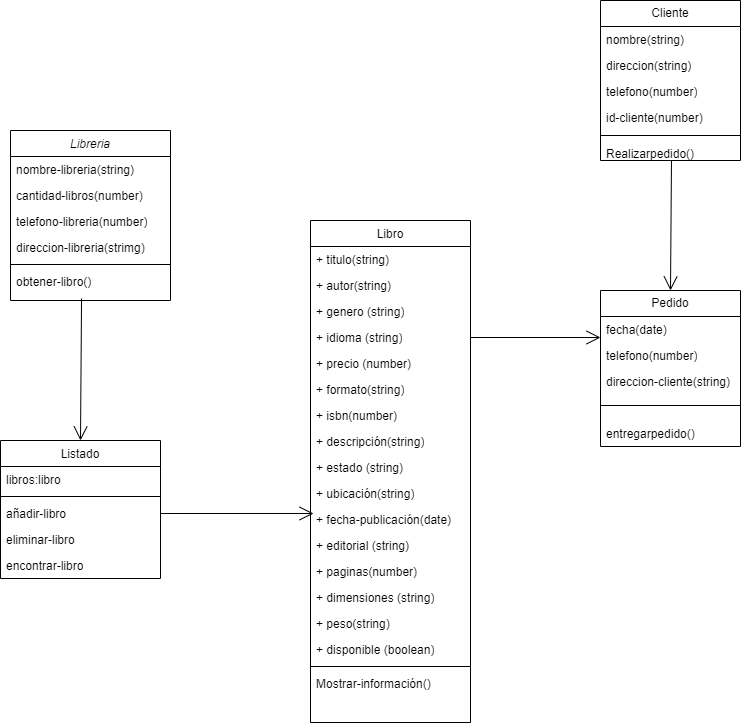

The diagram above was exported from draw.io. Its source (the exported page's mxGraphModel, read from the mxfile embedded in the PNG):
<mxGraphModel dx="806" dy="1999" grid="1" gridSize="10" guides="1" tooltips="1" connect="1" arrows="1" fold="1" page="1" pageScale="1" pageWidth="827" pageHeight="1169" math="0" shadow="0">
  <root>
    <mxCell id="WIyWlLk6GJQsqaUBKTNV-0" />
    <mxCell id="WIyWlLk6GJQsqaUBKTNV-1" parent="WIyWlLk6GJQsqaUBKTNV-0" />
    <mxCell id="zkfFHV4jXpPFQw0GAbJ--0" value="Libreria" style="swimlane;fontStyle=2;align=center;verticalAlign=top;childLayout=stackLayout;horizontal=1;startSize=26;horizontalStack=0;resizeParent=1;resizeLast=0;collapsible=1;marginBottom=0;rounded=0;shadow=0;strokeWidth=1;" parent="WIyWlLk6GJQsqaUBKTNV-1" vertex="1">
      <mxGeometry x="220" y="30" width="160" height="170" as="geometry">
        <mxRectangle x="230" y="140" width="160" height="26" as="alternateBounds" />
      </mxGeometry>
    </mxCell>
    <mxCell id="zkfFHV4jXpPFQw0GAbJ--1" value="nombre-libreria(string)" style="text;align=left;verticalAlign=top;spacingLeft=4;spacingRight=4;overflow=hidden;rotatable=0;points=[[0,0.5],[1,0.5]];portConstraint=eastwest;" parent="zkfFHV4jXpPFQw0GAbJ--0" vertex="1">
      <mxGeometry y="26" width="160" height="26" as="geometry" />
    </mxCell>
    <mxCell id="zkfFHV4jXpPFQw0GAbJ--2" value="cantidad-libros(number)" style="text;align=left;verticalAlign=top;spacingLeft=4;spacingRight=4;overflow=hidden;rotatable=0;points=[[0,0.5],[1,0.5]];portConstraint=eastwest;rounded=0;shadow=0;html=0;" parent="zkfFHV4jXpPFQw0GAbJ--0" vertex="1">
      <mxGeometry y="52" width="160" height="26" as="geometry" />
    </mxCell>
    <mxCell id="jlULVWPMI4OwnUgvuLM3-17" value="telefono-libreria(number)" style="text;strokeColor=none;fillColor=none;align=left;verticalAlign=top;spacingLeft=4;spacingRight=4;overflow=hidden;rotatable=0;points=[[0,0.5],[1,0.5]];portConstraint=eastwest;whiteSpace=wrap;html=1;" parent="zkfFHV4jXpPFQw0GAbJ--0" vertex="1">
      <mxGeometry y="78" width="160" height="26" as="geometry" />
    </mxCell>
    <mxCell id="zkfFHV4jXpPFQw0GAbJ--3" value="direccion-libreria(strimg)" style="text;align=left;verticalAlign=top;spacingLeft=4;spacingRight=4;overflow=hidden;rotatable=0;points=[[0,0.5],[1,0.5]];portConstraint=eastwest;rounded=0;shadow=0;html=0;" parent="zkfFHV4jXpPFQw0GAbJ--0" vertex="1">
      <mxGeometry y="104" width="160" height="26" as="geometry" />
    </mxCell>
    <mxCell id="zkfFHV4jXpPFQw0GAbJ--4" value="" style="line;html=1;strokeWidth=1;align=left;verticalAlign=middle;spacingTop=-1;spacingLeft=3;spacingRight=3;rotatable=0;labelPosition=right;points=[];portConstraint=eastwest;" parent="zkfFHV4jXpPFQw0GAbJ--0" vertex="1">
      <mxGeometry y="130" width="160" height="8" as="geometry" />
    </mxCell>
    <mxCell id="zkfFHV4jXpPFQw0GAbJ--5" value="obtener-libro()" style="text;align=left;verticalAlign=top;spacingLeft=4;spacingRight=4;overflow=hidden;rotatable=0;points=[[0,0.5],[1,0.5]];portConstraint=eastwest;" parent="zkfFHV4jXpPFQw0GAbJ--0" vertex="1">
      <mxGeometry y="138" width="160" height="32" as="geometry" />
    </mxCell>
    <mxCell id="zkfFHV4jXpPFQw0GAbJ--6" value="Listado" style="swimlane;fontStyle=0;align=center;verticalAlign=top;childLayout=stackLayout;horizontal=1;startSize=26;horizontalStack=0;resizeParent=1;resizeLast=0;collapsible=1;marginBottom=0;rounded=0;shadow=0;strokeWidth=1;" parent="WIyWlLk6GJQsqaUBKTNV-1" vertex="1">
      <mxGeometry x="210" y="340" width="160" height="138" as="geometry">
        <mxRectangle x="130" y="380" width="160" height="26" as="alternateBounds" />
      </mxGeometry>
    </mxCell>
    <mxCell id="zkfFHV4jXpPFQw0GAbJ--7" value="libros:libro" style="text;align=left;verticalAlign=top;spacingLeft=4;spacingRight=4;overflow=hidden;rotatable=0;points=[[0,0.5],[1,0.5]];portConstraint=eastwest;" parent="zkfFHV4jXpPFQw0GAbJ--6" vertex="1">
      <mxGeometry y="26" width="160" height="26" as="geometry" />
    </mxCell>
    <mxCell id="zkfFHV4jXpPFQw0GAbJ--9" value="" style="line;html=1;strokeWidth=1;align=left;verticalAlign=middle;spacingTop=-1;spacingLeft=3;spacingRight=3;rotatable=0;labelPosition=right;points=[];portConstraint=eastwest;" parent="zkfFHV4jXpPFQw0GAbJ--6" vertex="1">
      <mxGeometry y="52" width="160" height="8" as="geometry" />
    </mxCell>
    <mxCell id="jlULVWPMI4OwnUgvuLM3-20" value="añadir-libro" style="text;strokeColor=none;fillColor=none;align=left;verticalAlign=top;spacingLeft=4;spacingRight=4;overflow=hidden;rotatable=0;points=[[0,0.5],[1,0.5]];portConstraint=eastwest;whiteSpace=wrap;html=1;" parent="zkfFHV4jXpPFQw0GAbJ--6" vertex="1">
      <mxGeometry y="60" width="160" height="26" as="geometry" />
    </mxCell>
    <mxCell id="jlULVWPMI4OwnUgvuLM3-19" value="eliminar-libro" style="text;strokeColor=none;fillColor=none;align=left;verticalAlign=top;spacingLeft=4;spacingRight=4;overflow=hidden;rotatable=0;points=[[0,0.5],[1,0.5]];portConstraint=eastwest;whiteSpace=wrap;html=1;" parent="zkfFHV4jXpPFQw0GAbJ--6" vertex="1">
      <mxGeometry y="86" width="160" height="26" as="geometry" />
    </mxCell>
    <mxCell id="jlULVWPMI4OwnUgvuLM3-18" value="encontrar-libro" style="text;strokeColor=none;fillColor=none;align=left;verticalAlign=top;spacingLeft=4;spacingRight=4;overflow=hidden;rotatable=0;points=[[0,0.5],[1,0.5]];portConstraint=eastwest;whiteSpace=wrap;html=1;" parent="zkfFHV4jXpPFQw0GAbJ--6" vertex="1">
      <mxGeometry y="112" width="160" height="26" as="geometry" />
    </mxCell>
    <mxCell id="zkfFHV4jXpPFQw0GAbJ--17" value="Libro" style="swimlane;fontStyle=0;align=center;verticalAlign=top;childLayout=stackLayout;horizontal=1;startSize=26;horizontalStack=0;resizeParent=1;resizeLast=0;collapsible=1;marginBottom=0;rounded=0;shadow=0;strokeWidth=1;" parent="WIyWlLk6GJQsqaUBKTNV-1" vertex="1">
      <mxGeometry x="520" y="120" width="160" height="502" as="geometry">
        <mxRectangle x="550" y="140" width="160" height="26" as="alternateBounds" />
      </mxGeometry>
    </mxCell>
    <mxCell id="jlULVWPMI4OwnUgvuLM3-5" value="+ titulo(string&lt;span style=&quot;background-color: initial;&quot;&gt;)&lt;/span&gt;" style="text;strokeColor=none;fillColor=none;align=left;verticalAlign=top;spacingLeft=4;spacingRight=4;overflow=hidden;rotatable=0;points=[[0,0.5],[1,0.5]];portConstraint=eastwest;whiteSpace=wrap;html=1;" parent="zkfFHV4jXpPFQw0GAbJ--17" vertex="1">
      <mxGeometry y="26" width="160" height="26" as="geometry" />
    </mxCell>
    <mxCell id="jlULVWPMI4OwnUgvuLM3-2" value="+ autor(string&lt;span style=&quot;background-color: initial;&quot;&gt;)&lt;/span&gt;" style="text;strokeColor=none;fillColor=none;align=left;verticalAlign=top;spacingLeft=4;spacingRight=4;overflow=hidden;rotatable=0;points=[[0,0.5],[1,0.5]];portConstraint=eastwest;whiteSpace=wrap;html=1;" parent="zkfFHV4jXpPFQw0GAbJ--17" vertex="1">
      <mxGeometry y="52" width="160" height="26" as="geometry" />
    </mxCell>
    <mxCell id="jlULVWPMI4OwnUgvuLM3-1" value="+ genero (string&lt;span style=&quot;background-color: initial;&quot;&gt;)&lt;/span&gt;" style="text;strokeColor=none;fillColor=none;align=left;verticalAlign=top;spacingLeft=4;spacingRight=4;overflow=hidden;rotatable=0;points=[[0,0.5],[1,0.5]];portConstraint=eastwest;whiteSpace=wrap;html=1;" parent="zkfFHV4jXpPFQw0GAbJ--17" vertex="1">
      <mxGeometry y="78" width="160" height="26" as="geometry" />
    </mxCell>
    <mxCell id="jlULVWPMI4OwnUgvuLM3-3" value="+ idioma (string&lt;span style=&quot;background-color: initial;&quot;&gt;)&lt;/span&gt;" style="text;strokeColor=none;fillColor=none;align=left;verticalAlign=top;spacingLeft=4;spacingRight=4;overflow=hidden;rotatable=0;points=[[0,0.5],[1,0.5]];portConstraint=eastwest;whiteSpace=wrap;html=1;" parent="zkfFHV4jXpPFQw0GAbJ--17" vertex="1">
      <mxGeometry y="104" width="160" height="26" as="geometry" />
    </mxCell>
    <mxCell id="jlULVWPMI4OwnUgvuLM3-4" value="+ precio (number&lt;span style=&quot;background-color: initial;&quot;&gt;)&lt;/span&gt;" style="text;strokeColor=none;fillColor=none;align=left;verticalAlign=top;spacingLeft=4;spacingRight=4;overflow=hidden;rotatable=0;points=[[0,0.5],[1,0.5]];portConstraint=eastwest;whiteSpace=wrap;html=1;" parent="zkfFHV4jXpPFQw0GAbJ--17" vertex="1">
      <mxGeometry y="130" width="160" height="26" as="geometry" />
    </mxCell>
    <mxCell id="jlULVWPMI4OwnUgvuLM3-6" value="+ formato(string&lt;span style=&quot;background-color: initial;&quot;&gt;)&lt;/span&gt;" style="text;strokeColor=none;fillColor=none;align=left;verticalAlign=top;spacingLeft=4;spacingRight=4;overflow=hidden;rotatable=0;points=[[0,0.5],[1,0.5]];portConstraint=eastwest;whiteSpace=wrap;html=1;" parent="zkfFHV4jXpPFQw0GAbJ--17" vertex="1">
      <mxGeometry y="156" width="160" height="26" as="geometry" />
    </mxCell>
    <mxCell id="jlULVWPMI4OwnUgvuLM3-16" value="+ isbn(number&lt;span style=&quot;background-color: initial;&quot;&gt;)&lt;/span&gt;" style="text;strokeColor=none;fillColor=none;align=left;verticalAlign=top;spacingLeft=4;spacingRight=4;overflow=hidden;rotatable=0;points=[[0,0.5],[1,0.5]];portConstraint=eastwest;whiteSpace=wrap;html=1;" parent="zkfFHV4jXpPFQw0GAbJ--17" vertex="1">
      <mxGeometry y="182" width="160" height="26" as="geometry" />
    </mxCell>
    <mxCell id="jlULVWPMI4OwnUgvuLM3-14" value="+ descripción(string&lt;span style=&quot;background-color: initial;&quot;&gt;)&lt;/span&gt;" style="text;strokeColor=none;fillColor=none;align=left;verticalAlign=top;spacingLeft=4;spacingRight=4;overflow=hidden;rotatable=0;points=[[0,0.5],[1,0.5]];portConstraint=eastwest;whiteSpace=wrap;html=1;" parent="zkfFHV4jXpPFQw0GAbJ--17" vertex="1">
      <mxGeometry y="208" width="160" height="26" as="geometry" />
    </mxCell>
    <mxCell id="jlULVWPMI4OwnUgvuLM3-15" value="+ estado (string&lt;span style=&quot;background-color: initial;&quot;&gt;)&lt;/span&gt;" style="text;strokeColor=none;fillColor=none;align=left;verticalAlign=top;spacingLeft=4;spacingRight=4;overflow=hidden;rotatable=0;points=[[0,0.5],[1,0.5]];portConstraint=eastwest;whiteSpace=wrap;html=1;" parent="zkfFHV4jXpPFQw0GAbJ--17" vertex="1">
      <mxGeometry y="234" width="160" height="26" as="geometry" />
    </mxCell>
    <mxCell id="jlULVWPMI4OwnUgvuLM3-13" value="+ ubicación(string&lt;span style=&quot;background-color: initial;&quot;&gt;)&lt;/span&gt;" style="text;strokeColor=none;fillColor=none;align=left;verticalAlign=top;spacingLeft=4;spacingRight=4;overflow=hidden;rotatable=0;points=[[0,0.5],[1,0.5]];portConstraint=eastwest;whiteSpace=wrap;html=1;" parent="zkfFHV4jXpPFQw0GAbJ--17" vertex="1">
      <mxGeometry y="260" width="160" height="26" as="geometry" />
    </mxCell>
    <mxCell id="jlULVWPMI4OwnUgvuLM3-7" value="+ fecha-publicación(date&lt;span style=&quot;background-color: initial;&quot;&gt;)&lt;/span&gt;" style="text;strokeColor=none;fillColor=none;align=left;verticalAlign=top;spacingLeft=4;spacingRight=4;overflow=hidden;rotatable=0;points=[[0,0.5],[1,0.5]];portConstraint=eastwest;whiteSpace=wrap;html=1;" parent="zkfFHV4jXpPFQw0GAbJ--17" vertex="1">
      <mxGeometry y="286" width="160" height="26" as="geometry" />
    </mxCell>
    <mxCell id="jlULVWPMI4OwnUgvuLM3-8" value="+ editorial (string&lt;span style=&quot;background-color: initial;&quot;&gt;)&lt;/span&gt;" style="text;strokeColor=none;fillColor=none;align=left;verticalAlign=top;spacingLeft=4;spacingRight=4;overflow=hidden;rotatable=0;points=[[0,0.5],[1,0.5]];portConstraint=eastwest;whiteSpace=wrap;html=1;" parent="zkfFHV4jXpPFQw0GAbJ--17" vertex="1">
      <mxGeometry y="312" width="160" height="26" as="geometry" />
    </mxCell>
    <mxCell id="jlULVWPMI4OwnUgvuLM3-9" value="+ paginas(number&lt;span style=&quot;background-color: initial;&quot;&gt;)&lt;/span&gt;" style="text;strokeColor=none;fillColor=none;align=left;verticalAlign=top;spacingLeft=4;spacingRight=4;overflow=hidden;rotatable=0;points=[[0,0.5],[1,0.5]];portConstraint=eastwest;whiteSpace=wrap;html=1;" parent="zkfFHV4jXpPFQw0GAbJ--17" vertex="1">
      <mxGeometry y="338" width="160" height="26" as="geometry" />
    </mxCell>
    <mxCell id="jlULVWPMI4OwnUgvuLM3-10" value="+ dimensiones (string&lt;span style=&quot;background-color: initial;&quot;&gt;)&lt;/span&gt;" style="text;strokeColor=none;fillColor=none;align=left;verticalAlign=top;spacingLeft=4;spacingRight=4;overflow=hidden;rotatable=0;points=[[0,0.5],[1,0.5]];portConstraint=eastwest;whiteSpace=wrap;html=1;" parent="zkfFHV4jXpPFQw0GAbJ--17" vertex="1">
      <mxGeometry y="364" width="160" height="26" as="geometry" />
    </mxCell>
    <mxCell id="jlULVWPMI4OwnUgvuLM3-11" value="+ peso(string&lt;span style=&quot;background-color: initial;&quot;&gt;)&lt;/span&gt;" style="text;strokeColor=none;fillColor=none;align=left;verticalAlign=top;spacingLeft=4;spacingRight=4;overflow=hidden;rotatable=0;points=[[0,0.5],[1,0.5]];portConstraint=eastwest;whiteSpace=wrap;html=1;" parent="zkfFHV4jXpPFQw0GAbJ--17" vertex="1">
      <mxGeometry y="390" width="160" height="26" as="geometry" />
    </mxCell>
    <mxCell id="jlULVWPMI4OwnUgvuLM3-12" value="+ disponible (boolean&lt;span style=&quot;background-color: initial;&quot;&gt;)&lt;/span&gt;" style="text;strokeColor=none;fillColor=none;align=left;verticalAlign=top;spacingLeft=4;spacingRight=4;overflow=hidden;rotatable=0;points=[[0,0.5],[1,0.5]];portConstraint=eastwest;whiteSpace=wrap;html=1;" parent="zkfFHV4jXpPFQw0GAbJ--17" vertex="1">
      <mxGeometry y="416" width="160" height="26" as="geometry" />
    </mxCell>
    <mxCell id="zkfFHV4jXpPFQw0GAbJ--23" value="" style="line;html=1;strokeWidth=1;align=left;verticalAlign=middle;spacingTop=-1;spacingLeft=3;spacingRight=3;rotatable=0;labelPosition=right;points=[];portConstraint=eastwest;" parent="zkfFHV4jXpPFQw0GAbJ--17" vertex="1">
      <mxGeometry y="442" width="160" height="8" as="geometry" />
    </mxCell>
    <mxCell id="zkfFHV4jXpPFQw0GAbJ--24" value="Mostrar-información()" style="text;align=left;verticalAlign=top;spacingLeft=4;spacingRight=4;overflow=hidden;rotatable=0;points=[[0,0.5],[1,0.5]];portConstraint=eastwest;" parent="zkfFHV4jXpPFQw0GAbJ--17" vertex="1">
      <mxGeometry y="450" width="160" height="26" as="geometry" />
    </mxCell>
    <mxCell id="jlULVWPMI4OwnUgvuLM3-24" value="" style="endArrow=open;endFill=1;endSize=12;html=1;rounded=0;fontSize=12;curved=1;exitX=0.444;exitY=0.938;exitDx=0;exitDy=0;exitPerimeter=0;entryX=0.5;entryY=0;entryDx=0;entryDy=0;" parent="WIyWlLk6GJQsqaUBKTNV-1" source="zkfFHV4jXpPFQw0GAbJ--5" target="zkfFHV4jXpPFQw0GAbJ--6" edge="1">
      <mxGeometry width="160" relative="1" as="geometry">
        <mxPoint x="380" y="430" as="sourcePoint" />
        <mxPoint x="540" y="430" as="targetPoint" />
      </mxGeometry>
    </mxCell>
    <mxCell id="jlULVWPMI4OwnUgvuLM3-25" value="" style="endArrow=open;endFill=1;endSize=12;html=1;rounded=0;fontSize=12;curved=1;exitX=1;exitY=0.5;exitDx=0;exitDy=0;entryX=0.019;entryY=1.269;entryDx=0;entryDy=0;entryPerimeter=0;" parent="WIyWlLk6GJQsqaUBKTNV-1" source="jlULVWPMI4OwnUgvuLM3-20" target="jlULVWPMI4OwnUgvuLM3-13" edge="1">
      <mxGeometry width="160" relative="1" as="geometry">
        <mxPoint x="380" y="430" as="sourcePoint" />
        <mxPoint x="540" y="430" as="targetPoint" />
      </mxGeometry>
    </mxCell>
    <mxCell id="jlULVWPMI4OwnUgvuLM3-26" value="Cliente" style="swimlane;fontStyle=0;childLayout=stackLayout;horizontal=1;startSize=26;fillColor=none;horizontalStack=0;resizeParent=1;resizeParentMax=0;resizeLast=0;collapsible=1;marginBottom=0;whiteSpace=wrap;html=1;" parent="WIyWlLk6GJQsqaUBKTNV-1" vertex="1">
      <mxGeometry x="810" y="-100" width="140" height="160" as="geometry" />
    </mxCell>
    <mxCell id="jlULVWPMI4OwnUgvuLM3-27" value="nombre(string)" style="text;strokeColor=none;fillColor=none;align=left;verticalAlign=top;spacingLeft=4;spacingRight=4;overflow=hidden;rotatable=0;points=[[0,0.5],[1,0.5]];portConstraint=eastwest;whiteSpace=wrap;html=1;" parent="jlULVWPMI4OwnUgvuLM3-26" vertex="1">
      <mxGeometry y="26" width="140" height="26" as="geometry" />
    </mxCell>
    <mxCell id="jlULVWPMI4OwnUgvuLM3-28" value="direccion(string)" style="text;strokeColor=none;fillColor=none;align=left;verticalAlign=top;spacingLeft=4;spacingRight=4;overflow=hidden;rotatable=0;points=[[0,0.5],[1,0.5]];portConstraint=eastwest;whiteSpace=wrap;html=1;" parent="jlULVWPMI4OwnUgvuLM3-26" vertex="1">
      <mxGeometry y="52" width="140" height="26" as="geometry" />
    </mxCell>
    <mxCell id="jlULVWPMI4OwnUgvuLM3-29" value="telefono(number)" style="text;strokeColor=none;fillColor=none;align=left;verticalAlign=top;spacingLeft=4;spacingRight=4;overflow=hidden;rotatable=0;points=[[0,0.5],[1,0.5]];portConstraint=eastwest;whiteSpace=wrap;html=1;" parent="jlULVWPMI4OwnUgvuLM3-26" vertex="1">
      <mxGeometry y="78" width="140" height="26" as="geometry" />
    </mxCell>
    <mxCell id="jlULVWPMI4OwnUgvuLM3-30" value="id-cliente(number)" style="text;strokeColor=none;fillColor=none;align=left;verticalAlign=top;spacingLeft=4;spacingRight=4;overflow=hidden;rotatable=0;points=[[0,0.5],[1,0.5]];portConstraint=eastwest;whiteSpace=wrap;html=1;" parent="jlULVWPMI4OwnUgvuLM3-26" vertex="1">
      <mxGeometry y="104" width="140" height="26" as="geometry" />
    </mxCell>
    <mxCell id="jlULVWPMI4OwnUgvuLM3-31" value="" style="line;strokeWidth=1;fillColor=none;align=left;verticalAlign=middle;spacingTop=-1;spacingLeft=3;spacingRight=3;rotatable=0;labelPosition=right;points=[];portConstraint=eastwest;strokeColor=inherit;" parent="jlULVWPMI4OwnUgvuLM3-26" vertex="1">
      <mxGeometry y="130" width="140" height="10" as="geometry" />
    </mxCell>
    <mxCell id="jlULVWPMI4OwnUgvuLM3-32" value="Realizarpedido()" style="text;strokeColor=none;fillColor=none;align=left;verticalAlign=top;spacingLeft=4;spacingRight=4;overflow=hidden;rotatable=0;points=[[0,0.5],[1,0.5]];portConstraint=eastwest;whiteSpace=wrap;html=1;" parent="jlULVWPMI4OwnUgvuLM3-26" vertex="1">
      <mxGeometry y="140" width="140" height="20" as="geometry" />
    </mxCell>
    <mxCell id="jlULVWPMI4OwnUgvuLM3-33" value="Pedido" style="swimlane;fontStyle=0;childLayout=stackLayout;horizontal=1;startSize=26;fillColor=none;horizontalStack=0;resizeParent=1;resizeParentMax=0;resizeLast=0;collapsible=1;marginBottom=0;whiteSpace=wrap;html=1;" parent="WIyWlLk6GJQsqaUBKTNV-1" vertex="1">
      <mxGeometry x="810" y="190" width="140" height="156" as="geometry" />
    </mxCell>
    <mxCell id="jlULVWPMI4OwnUgvuLM3-34" value="fecha(date)" style="text;strokeColor=none;fillColor=none;align=left;verticalAlign=top;spacingLeft=4;spacingRight=4;overflow=hidden;rotatable=0;points=[[0,0.5],[1,0.5]];portConstraint=eastwest;whiteSpace=wrap;html=1;" parent="jlULVWPMI4OwnUgvuLM3-33" vertex="1">
      <mxGeometry y="26" width="140" height="26" as="geometry" />
    </mxCell>
    <mxCell id="jlULVWPMI4OwnUgvuLM3-35" value="telefono(number)" style="text;strokeColor=none;fillColor=none;align=left;verticalAlign=top;spacingLeft=4;spacingRight=4;overflow=hidden;rotatable=0;points=[[0,0.5],[1,0.5]];portConstraint=eastwest;whiteSpace=wrap;html=1;" parent="jlULVWPMI4OwnUgvuLM3-33" vertex="1">
      <mxGeometry y="52" width="140" height="26" as="geometry" />
    </mxCell>
    <mxCell id="jlULVWPMI4OwnUgvuLM3-36" value="direccion-cliente(string)" style="text;strokeColor=none;fillColor=none;align=left;verticalAlign=top;spacingLeft=4;spacingRight=4;overflow=hidden;rotatable=0;points=[[0,0.5],[1,0.5]];portConstraint=eastwest;whiteSpace=wrap;html=1;" parent="jlULVWPMI4OwnUgvuLM3-33" vertex="1">
      <mxGeometry y="78" width="140" height="22" as="geometry" />
    </mxCell>
    <mxCell id="jlULVWPMI4OwnUgvuLM3-37" value="" style="line;strokeWidth=1;fillColor=none;align=left;verticalAlign=middle;spacingTop=-1;spacingLeft=3;spacingRight=3;rotatable=0;labelPosition=right;points=[];portConstraint=eastwest;strokeColor=inherit;" parent="jlULVWPMI4OwnUgvuLM3-33" vertex="1">
      <mxGeometry y="100" width="140" height="30" as="geometry" />
    </mxCell>
    <mxCell id="jlULVWPMI4OwnUgvuLM3-39" value="entregarpedido()" style="text;strokeColor=none;fillColor=none;align=left;verticalAlign=top;spacingLeft=4;spacingRight=4;overflow=hidden;rotatable=0;points=[[0,0.5],[1,0.5]];portConstraint=eastwest;whiteSpace=wrap;html=1;" parent="jlULVWPMI4OwnUgvuLM3-33" vertex="1">
      <mxGeometry y="130" width="140" height="26" as="geometry" />
    </mxCell>
    <mxCell id="jlULVWPMI4OwnUgvuLM3-40" value="" style="endArrow=open;endFill=1;endSize=12;html=1;rounded=0;fontSize=12;curved=1;exitX=1;exitY=0.5;exitDx=0;exitDy=0;entryX=0;entryY=0.808;entryDx=0;entryDy=0;entryPerimeter=0;" parent="WIyWlLk6GJQsqaUBKTNV-1" source="jlULVWPMI4OwnUgvuLM3-3" target="jlULVWPMI4OwnUgvuLM3-34" edge="1">
      <mxGeometry width="160" relative="1" as="geometry">
        <mxPoint x="650" y="490" as="sourcePoint" />
        <mxPoint x="810" y="490" as="targetPoint" />
      </mxGeometry>
    </mxCell>
    <mxCell id="jlULVWPMI4OwnUgvuLM3-41" value="" style="endArrow=open;endFill=1;endSize=12;html=1;rounded=0;fontSize=12;curved=1;exitX=0.507;exitY=1;exitDx=0;exitDy=0;exitPerimeter=0;entryX=0.5;entryY=0;entryDx=0;entryDy=0;" parent="WIyWlLk6GJQsqaUBKTNV-1" source="jlULVWPMI4OwnUgvuLM3-32" target="jlULVWPMI4OwnUgvuLM3-33" edge="1">
      <mxGeometry width="160" relative="1" as="geometry">
        <mxPoint x="650" y="190" as="sourcePoint" />
        <mxPoint x="810" y="190" as="targetPoint" />
      </mxGeometry>
    </mxCell>
  </root>
</mxGraphModel>